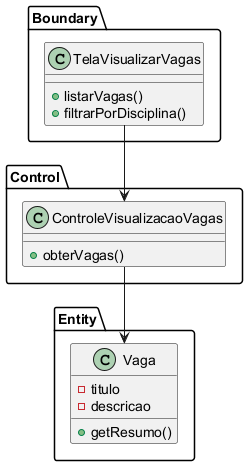

The diagram above was rendered by PlantUML. Its source (embedded in the PNG):
@startuml
' UC020 - Visualizar Vagas - Diagrama de Classes de Análise
package Boundary {
  class TelaVisualizarVagas {
    +listarVagas()
    +filtrarPorDisciplina()
  }
}

package Control {
  class ControleVisualizacaoVagas {
    +obterVagas()
  }
}

package Entity {
  class Vaga {
    -titulo
    -descricao
    +getResumo()
  }
}

TelaVisualizarVagas --> ControleVisualizacaoVagas
ControleVisualizacaoVagas --> Vaga
@enduml